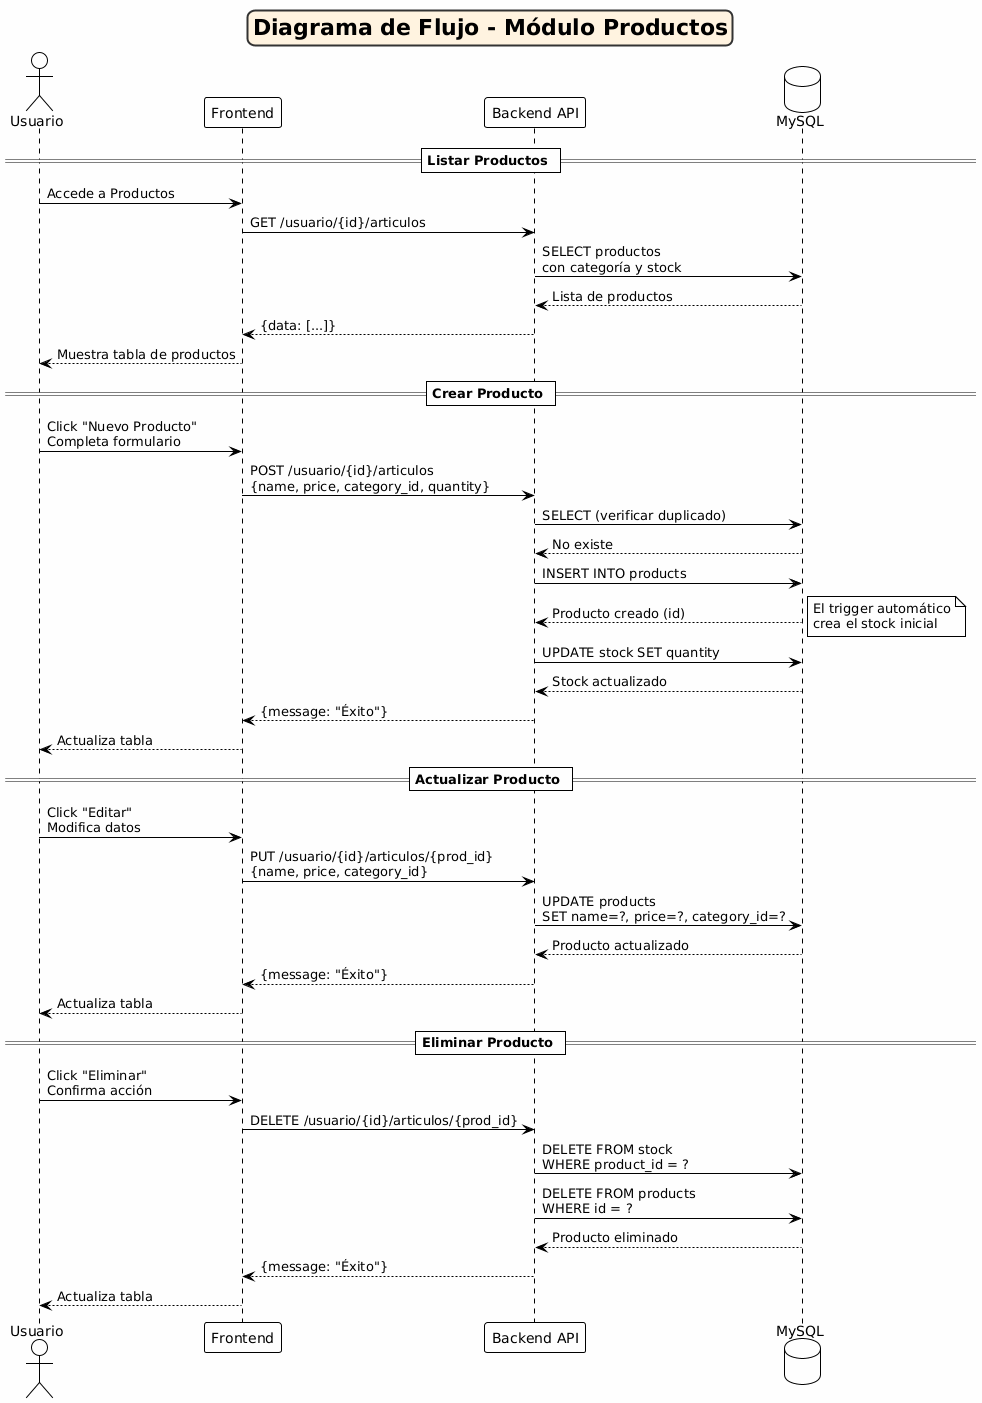

The diagram above was rendered by PlantUML. Its source (embedded in the PNG):
@startuml
!theme plain
skinparam backgroundColor #FEFEFE
skinparam titleBorderRoundCorner 15
skinparam titleBorderThickness 2
skinparam titleBorderColor #333333
skinparam titleBackgroundColor #FFF3E0

title Diagrama de Flujo - Módulo Productos

actor "Usuario" as user
participant "Frontend" as front
participant "Backend API" as api
database "MySQL" as db

== Listar Productos ==
user -> front : Accede a Productos
front -> api : GET /usuario/{id}/articulos
api -> db : SELECT productos\ncon categoría y stock
db --> api : Lista de productos
api --> front : {data: [...]}
front --> user : Muestra tabla de productos

== Crear Producto ==
user -> front : Click "Nuevo Producto"\nCompleta formulario
front -> api : POST /usuario/{id}/articulos\n{name, price, category_id, quantity}
api -> db : SELECT (verificar duplicado)
db --> api : No existe
api -> db : INSERT INTO products
db --> api : Producto creado (id)
note right: El trigger automático\ncrea el stock inicial
api -> db : UPDATE stock SET quantity
db --> api : Stock actualizado
api --> front : {message: "Éxito"}
front --> user : Actualiza tabla

== Actualizar Producto ==
user -> front : Click "Editar"\nModifica datos
front -> api : PUT /usuario/{id}/articulos/{prod_id}\n{name, price, category_id}
api -> db : UPDATE products\nSET name=?, price=?, category_id=?
db --> api : Producto actualizado
api --> front : {message: "Éxito"}
front --> user : Actualiza tabla

== Eliminar Producto ==
user -> front : Click "Eliminar"\nConfirma acción
front -> api : DELETE /usuario/{id}/articulos/{prod_id}
api -> db : DELETE FROM stock\nWHERE product_id = ?
api -> db : DELETE FROM products\nWHERE id = ?
db --> api : Producto eliminado
api --> front : {message: "Éxito"}
front --> user : Actualiza tabla
@enduml